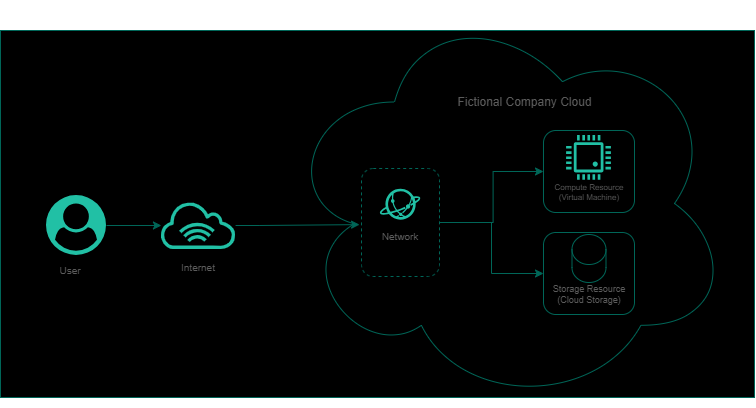

The diagram above was exported from draw.io. Its source (the exported page's mxGraphModel, read from the mxfile embedded in the PNG):
<mxGraphModel dx="1232" dy="663" grid="0" gridSize="10" guides="1" tooltips="1" connect="1" arrows="1" fold="1" page="1" pageScale="1" pageWidth="827" pageHeight="1169" math="0" shadow="0">
  <root>
    <mxCell id="0" />
    <mxCell id="1" parent="0" />
    <mxCell id="4y1Q-1jGMrZmCO6wR5j2-72" parent="1" style="rounded=0;whiteSpace=wrap;html=1;strokeColor=#006658;fontColor=#5C5C5C;fillColor=light-dark(#000000,#FFF6F6);fillStyle=auto;" value="" vertex="1">
      <mxGeometry height="367" width="754" x="44" y="63" as="geometry" />
    </mxCell>
    <mxCell id="4y1Q-1jGMrZmCO6wR5j2-67" edge="1" parent="1" source="4y1Q-1jGMrZmCO6wR5j2-21" style="edgeStyle=orthogonalEdgeStyle;rounded=0;orthogonalLoop=1;jettySize=auto;html=1;strokeColor=#006658;fontColor=#5C5C5C;fillColor=#21C0A5;" target="4y1Q-1jGMrZmCO6wR5j2-23">
      <mxGeometry relative="1" as="geometry" />
    </mxCell>
    <mxCell id="4y1Q-1jGMrZmCO6wR5j2-21" parent="1" style="points=[];aspect=fixed;html=1;align=center;shadow=0;dashed=0;fillColor=#21C0A5;strokeColor=none;shape=mxgraph.alibaba_cloud.user;fontColor=#5C5C5C;labelBackgroundColor=none;" value="" vertex="1">
      <mxGeometry height="60" width="60" x="90" y="228" as="geometry" />
    </mxCell>
    <mxCell id="4y1Q-1jGMrZmCO6wR5j2-23" parent="1" style="sketch=0;outlineConnect=0;fontColor=#5C5C5C;fillColor=#21C0A5;strokeColor=none;dashed=0;verticalLabelPosition=bottom;verticalAlign=top;align=center;html=1;fontSize=12;fontStyle=0;aspect=fixed;pointerEvents=1;shape=mxgraph.aws4.internet_alt1;labelBackgroundColor=none;" value="" vertex="1">
      <mxGeometry height="48" width="78" x="203" y="234" as="geometry" />
    </mxCell>
    <mxCell id="4y1Q-1jGMrZmCO6wR5j2-31" connectable="0" parent="1" style="group;labelBackgroundColor=none;fontColor=#5C5C5C;" value="" vertex="1">
      <mxGeometry height="108" width="78" x="405" y="201" as="geometry" />
    </mxCell>
    <mxCell id="4y1Q-1jGMrZmCO6wR5j2-27" parent="4y1Q-1jGMrZmCO6wR5j2-31" style="rounded=1;whiteSpace=wrap;html=1;strokeColor=#006658;fontColor=#5C5C5C;fillColor=none;strokeWidth=1;dashed=1;labelBackgroundColor=none;" value="" vertex="1">
      <mxGeometry height="108" width="78" as="geometry" />
    </mxCell>
    <mxCell id="4y1Q-1jGMrZmCO6wR5j2-30" connectable="0" parent="4y1Q-1jGMrZmCO6wR5j2-31" style="group;labelBackgroundColor=none;fontColor=#5C5C5C;" value="" vertex="1">
      <mxGeometry height="58" width="41.56" x="18.220000000000027" y="19" as="geometry" />
    </mxCell>
    <mxCell id="4y1Q-1jGMrZmCO6wR5j2-28" parent="4y1Q-1jGMrZmCO6wR5j2-30" style="points=[];aspect=fixed;html=1;align=center;shadow=0;dashed=0;fillColor=#21C0A5;strokeColor=none;shape=mxgraph.alibaba_cloud.ccn_cloud_connect_network;fontColor=#5C5C5C;labelBackgroundColor=none;" value="" vertex="1">
      <mxGeometry height="34" width="41.56" as="geometry" />
    </mxCell>
    <mxCell id="4y1Q-1jGMrZmCO6wR5j2-29" parent="4y1Q-1jGMrZmCO6wR5j2-30" style="text;html=1;whiteSpace=wrap;strokeColor=none;fillColor=none;align=center;verticalAlign=middle;rounded=0;fontColor=#5C5C5C;fontSize=10;labelBackgroundColor=none;" value="Network" vertex="1">
      <mxGeometry height="18" width="34" x="3.7799999999999727" y="40" as="geometry" />
    </mxCell>
    <mxCell id="4y1Q-1jGMrZmCO6wR5j2-56" connectable="0" parent="1" style="group;labelBackgroundColor=none;fontColor=#5C5C5C;fillColor=none;" value="" vertex="1">
      <mxGeometry height="82" width="97.80000000000004" x="587" y="163" as="geometry" />
    </mxCell>
    <mxCell id="4y1Q-1jGMrZmCO6wR5j2-57" parent="4y1Q-1jGMrZmCO6wR5j2-56" style="rounded=1;whiteSpace=wrap;html=1;strokeColor=#006658;fontColor=#5C5C5C;fillColor=none;labelBackgroundColor=none;" value="" vertex="1">
      <mxGeometry height="82" width="90.99999999999997" as="geometry" />
    </mxCell>
    <mxCell id="4y1Q-1jGMrZmCO6wR5j2-39" parent="4y1Q-1jGMrZmCO6wR5j2-56" style="text;html=1;whiteSpace=wrap;strokeColor=none;fillColor=none;align=center;verticalAlign=middle;rounded=0;fontColor=#5C5C5C;fontSize=8;labelBackgroundColor=none;" value="Compute Resource&lt;br&gt;(Virtual Machine)" vertex="1">
      <mxGeometry height="18" width="78" x="6.5" y="53" as="geometry" />
    </mxCell>
    <mxCell id="4y1Q-1jGMrZmCO6wR5j2-33" parent="4y1Q-1jGMrZmCO6wR5j2-56" style="pointerEvents=1;shadow=0;dashed=0;html=1;strokeColor=none;fillColor=#21C0A5;labelPosition=center;verticalLabelPosition=bottom;verticalAlign=top;align=center;outlineConnect=0;shape=mxgraph.veeam.cpu;fontColor=#5C5C5C;labelBackgroundColor=none;" value="" vertex="1">
      <mxGeometry height="44.8" width="44.8" x="23.1" y="5" as="geometry" />
    </mxCell>
    <mxCell id="4y1Q-1jGMrZmCO6wR5j2-60" connectable="0" parent="1" style="group;labelBackgroundColor=none;fontColor=#5C5C5C;fillColor=none;" value="" vertex="1">
      <mxGeometry height="82" width="97.80000000000004" x="587" y="265" as="geometry" />
    </mxCell>
    <mxCell id="4y1Q-1jGMrZmCO6wR5j2-61" parent="4y1Q-1jGMrZmCO6wR5j2-60" style="rounded=1;whiteSpace=wrap;html=1;strokeColor=#006658;fontColor=#5C5C5C;fillColor=none;labelBackgroundColor=none;" value="" vertex="1">
      <mxGeometry height="82" width="90.99999999999997" as="geometry" />
    </mxCell>
    <mxCell id="4y1Q-1jGMrZmCO6wR5j2-62" parent="4y1Q-1jGMrZmCO6wR5j2-60" style="text;html=1;whiteSpace=wrap;strokeColor=none;fillColor=none;align=center;verticalAlign=middle;rounded=0;fontColor=#5C5C5C;fontSize=8;labelBackgroundColor=none;" value="&lt;font style=&quot;font-size: 9px;&quot;&gt;Storage Resource&lt;/font&gt;&lt;div style=&quot;&quot;&gt;&lt;font style=&quot;font-size: 9px;&quot;&gt;(Cloud Storage)&lt;/font&gt;&lt;/div&gt;" vertex="1">
      <mxGeometry height="18" width="78" x="6.5" y="53" as="geometry" />
    </mxCell>
    <mxCell id="4y1Q-1jGMrZmCO6wR5j2-43" parent="4y1Q-1jGMrZmCO6wR5j2-60" style="shape=cylinder3;whiteSpace=wrap;html=1;boundedLbl=1;backgroundOutline=1;size=15;strokeColor=#006658;fontColor=#5C5C5C;fillColor=none;labelBackgroundColor=none;" value="" vertex="1">
      <mxGeometry height="48" width="34" x="28.5" y="2" as="geometry" />
    </mxCell>
    <mxCell id="4y1Q-1jGMrZmCO6wR5j2-64" edge="1" parent="1" style="edgeStyle=orthogonalEdgeStyle;rounded=0;orthogonalLoop=1;jettySize=auto;html=1;strokeColor=#006658;fontColor=#5C5C5C;fillColor=#21C0A5;entryX=0;entryY=0.5;entryDx=0;entryDy=0;" target="4y1Q-1jGMrZmCO6wR5j2-57">
      <mxGeometry relative="1" as="geometry">
        <mxPoint x="485.2" y="255" as="sourcePoint" />
        <mxPoint x="547.3863098144532" y="236.02272338867192" as="targetPoint" />
      </mxGeometry>
    </mxCell>
    <mxCell id="4y1Q-1jGMrZmCO6wR5j2-65" edge="1" parent="1" source="4y1Q-1jGMrZmCO6wR5j2-27" style="edgeStyle=orthogonalEdgeStyle;rounded=0;orthogonalLoop=1;jettySize=auto;html=1;strokeColor=#006658;fontColor=#5C5C5C;fillColor=#21C0A5;" target="4y1Q-1jGMrZmCO6wR5j2-61">
      <mxGeometry relative="1" as="geometry" />
    </mxCell>
    <mxCell id="4y1Q-1jGMrZmCO6wR5j2-66" parent="1" style="ellipse;shape=cloud;whiteSpace=wrap;html=1;strokeColor=#006658;fontColor=#5C5C5C;fillColor=none;" value="" vertex="1">
      <mxGeometry height="406" width="448" x="326" y="33" as="geometry" />
    </mxCell>
    <mxCell id="4y1Q-1jGMrZmCO6wR5j2-68" edge="1" parent="1" source="4y1Q-1jGMrZmCO6wR5j2-23" style="edgeStyle=orthogonalEdgeStyle;rounded=0;orthogonalLoop=1;jettySize=auto;html=1;entryX=0.172;entryY=0.552;entryDx=0;entryDy=0;entryPerimeter=0;strokeColor=#006658;fontColor=#5C5C5C;fillColor=#21C0A5;" target="4y1Q-1jGMrZmCO6wR5j2-66">
      <mxGeometry relative="1" as="geometry" />
    </mxCell>
    <mxCell id="4y1Q-1jGMrZmCO6wR5j2-69" parent="1" style="text;html=1;whiteSpace=wrap;strokeColor=none;fillColor=none;align=center;verticalAlign=middle;rounded=0;fontColor=#5C5C5C;" value="&lt;font style=&quot;font-size: 10px;&quot;&gt;User&lt;/font&gt;" vertex="1">
      <mxGeometry height="18" width="48" x="90" y="294" as="geometry" />
    </mxCell>
    <mxCell id="4y1Q-1jGMrZmCO6wR5j2-70" parent="1" style="text;html=1;whiteSpace=wrap;strokeColor=none;fillColor=none;align=center;verticalAlign=middle;rounded=0;fontColor=#5C5C5C;" value="&lt;font style=&quot;font-size: 10px;&quot;&gt;Internet&lt;/font&gt;" vertex="1">
      <mxGeometry height="18" width="48" x="218" y="291" as="geometry" />
    </mxCell>
    <mxCell id="4y1Q-1jGMrZmCO6wR5j2-71" parent="1" style="text;html=1;whiteSpace=wrap;strokeColor=none;fillColor=none;align=center;verticalAlign=middle;rounded=0;fontColor=#5C5C5C;" value="Fictional Company Cloud" vertex="1">
      <mxGeometry height="30" width="179" x="479" y="120" as="geometry" />
    </mxCell>
  </root>
</mxGraphModel>